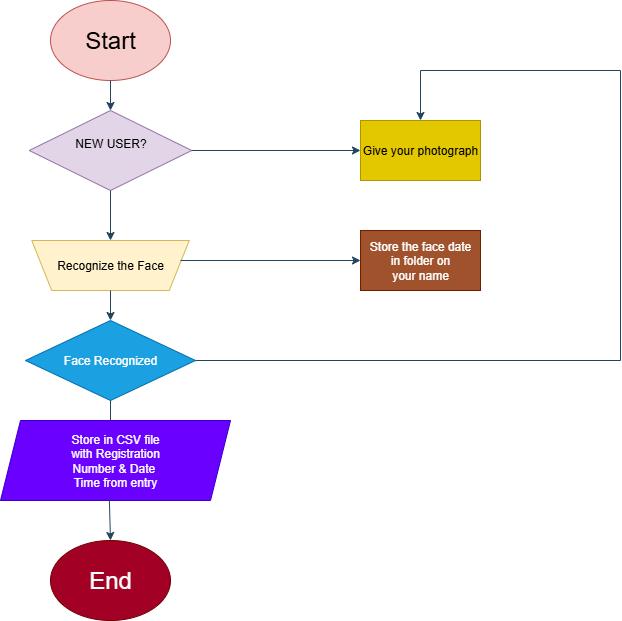

The diagram above was exported from draw.io. Its source (the exported page's mxGraphModel, read from the mxfile embedded in the PNG):
<mxGraphModel dx="1034" dy="604" grid="1" gridSize="10" guides="1" tooltips="1" connect="1" arrows="1" fold="1" page="1" pageScale="1" pageWidth="850" pageHeight="1100" math="0" shadow="0">
  <root>
    <mxCell id="0" />
    <mxCell id="1" parent="0" />
    <mxCell id="QJjYWZndHkpyCIXtbptk-1" value="&lt;font style=&quot;font-size: 24px;&quot;&gt;Start&lt;/font&gt;" style="ellipse;whiteSpace=wrap;html=1;labelBackgroundColor=none;fillColor=#f8cecc;strokeColor=#b85450;" vertex="1" parent="1">
      <mxGeometry x="360" y="70" width="120" height="80" as="geometry" />
    </mxCell>
    <mxCell id="QJjYWZndHkpyCIXtbptk-2" value="NEW USER?&lt;div&gt;&lt;br&gt;&lt;/div&gt;" style="rhombus;whiteSpace=wrap;html=1;labelBackgroundColor=none;fillColor=#e1d5e7;strokeColor=#9673a6;" vertex="1" parent="1">
      <mxGeometry x="338.75" y="180" width="162.5" height="80" as="geometry" />
    </mxCell>
    <mxCell id="QJjYWZndHkpyCIXtbptk-4" style="edgeStyle=orthogonalEdgeStyle;rounded=0;orthogonalLoop=1;jettySize=auto;html=1;exitX=0;exitY=1;exitDx=0;exitDy=0;labelBackgroundColor=none;strokeColor=#23445D;fontColor=default;" edge="1" parent="1" source="QJjYWZndHkpyCIXtbptk-3">
      <mxGeometry relative="1" as="geometry">
        <mxPoint x="488" y="320" as="targetPoint" />
      </mxGeometry>
    </mxCell>
    <mxCell id="QJjYWZndHkpyCIXtbptk-3" value="Recognize the Face" style="shape=trapezoid;perimeter=trapezoidPerimeter;whiteSpace=wrap;html=1;fixedSize=1;direction=west;labelBackgroundColor=none;fillColor=#fff2cc;strokeColor=#d6b656;" vertex="1" parent="1">
      <mxGeometry x="341.25" y="310" width="157.5" height="50" as="geometry" />
    </mxCell>
    <mxCell id="QJjYWZndHkpyCIXtbptk-5" value="Face Recognized" style="rhombus;whiteSpace=wrap;html=1;labelBackgroundColor=none;fillColor=#1ba1e2;strokeColor=#006EAF;fontColor=#ffffff;" vertex="1" parent="1">
      <mxGeometry x="335" y="390" width="170" height="80" as="geometry" />
    </mxCell>
    <mxCell id="QJjYWZndHkpyCIXtbptk-7" value="&lt;font style=&quot;font-size: 24px;&quot;&gt;End&lt;/font&gt;" style="ellipse;whiteSpace=wrap;html=1;labelBackgroundColor=none;fillColor=#a20025;strokeColor=#6F0000;fontColor=#ffffff;" vertex="1" parent="1">
      <mxGeometry x="360" y="610" width="120" height="80" as="geometry" />
    </mxCell>
    <mxCell id="QJjYWZndHkpyCIXtbptk-8" value="Give your photograph" style="rounded=0;whiteSpace=wrap;html=1;labelBackgroundColor=none;fillColor=#e3c800;strokeColor=#B09500;fontColor=#000000;" vertex="1" parent="1">
      <mxGeometry x="670" y="190" width="120" height="60" as="geometry" />
    </mxCell>
    <mxCell id="QJjYWZndHkpyCIXtbptk-9" value="Store the face date&lt;div&gt;in folder on&lt;/div&gt;&lt;div&gt;your name&lt;/div&gt;" style="rounded=0;whiteSpace=wrap;html=1;labelBackgroundColor=none;fillColor=#a0522d;strokeColor=#6D1F00;fontColor=#ffffff;" vertex="1" parent="1">
      <mxGeometry x="670" y="300" width="120" height="60" as="geometry" />
    </mxCell>
    <mxCell id="QJjYWZndHkpyCIXtbptk-10" value="" style="endArrow=classic;html=1;rounded=0;entryX=0.5;entryY=0;entryDx=0;entryDy=0;exitX=0.5;exitY=1;exitDx=0;exitDy=0;labelBackgroundColor=none;strokeColor=#23445D;fontColor=default;" edge="1" parent="1" source="QJjYWZndHkpyCIXtbptk-1" target="QJjYWZndHkpyCIXtbptk-2">
      <mxGeometry width="50" height="50" relative="1" as="geometry">
        <mxPoint x="540" y="130" as="sourcePoint" />
        <mxPoint x="590" y="80" as="targetPoint" />
      </mxGeometry>
    </mxCell>
    <mxCell id="QJjYWZndHkpyCIXtbptk-11" value="" style="endArrow=classic;html=1;rounded=0;entryX=0.5;entryY=1;entryDx=0;entryDy=0;exitX=0.5;exitY=1;exitDx=0;exitDy=0;labelBackgroundColor=none;strokeColor=#23445D;fontColor=default;" edge="1" parent="1" source="QJjYWZndHkpyCIXtbptk-2" target="QJjYWZndHkpyCIXtbptk-3">
      <mxGeometry width="50" height="50" relative="1" as="geometry">
        <mxPoint x="498.75" y="260" as="sourcePoint" />
        <mxPoint x="548.75" y="210" as="targetPoint" />
      </mxGeometry>
    </mxCell>
    <mxCell id="QJjYWZndHkpyCIXtbptk-12" value="" style="endArrow=classic;html=1;rounded=0;entryX=0.5;entryY=0;entryDx=0;entryDy=0;exitX=0.5;exitY=0;exitDx=0;exitDy=0;labelBackgroundColor=none;strokeColor=#23445D;fontColor=default;" edge="1" parent="1" source="QJjYWZndHkpyCIXtbptk-3" target="QJjYWZndHkpyCIXtbptk-5">
      <mxGeometry width="50" height="50" relative="1" as="geometry">
        <mxPoint x="550" y="340" as="sourcePoint" />
        <mxPoint x="600" y="290" as="targetPoint" />
      </mxGeometry>
    </mxCell>
    <mxCell id="QJjYWZndHkpyCIXtbptk-13" value="" style="endArrow=classic;html=1;rounded=0;exitX=0.5;exitY=1;exitDx=0;exitDy=0;labelBackgroundColor=none;strokeColor=#23445D;fontColor=default;" edge="1" parent="1" source="QJjYWZndHkpyCIXtbptk-5">
      <mxGeometry width="50" height="50" relative="1" as="geometry">
        <mxPoint x="430" y="500" as="sourcePoint" />
        <mxPoint x="420" y="500" as="targetPoint" />
      </mxGeometry>
    </mxCell>
    <mxCell id="QJjYWZndHkpyCIXtbptk-16" value="no" style="text;html=1;align=center;verticalAlign=middle;resizable=0;points=[];autosize=1;strokeColor=none;fillColor=none;labelBackgroundColor=none;fontColor=#FFFFFF;" vertex="1" parent="1">
      <mxGeometry x="370" y="270" width="40" height="30" as="geometry" />
    </mxCell>
    <mxCell id="QJjYWZndHkpyCIXtbptk-17" value="Store in CSV file&lt;div&gt;with Registration&lt;/div&gt;&lt;div&gt;Number &amp;amp; Date&amp;nbsp;&lt;/div&gt;&lt;div&gt;Time from entry&lt;/div&gt;" style="shape=parallelogram;perimeter=parallelogramPerimeter;whiteSpace=wrap;html=1;fixedSize=1;labelBackgroundColor=none;fillColor=#6a00ff;strokeColor=#3700CC;fontColor=#ffffff;" vertex="1" parent="1">
      <mxGeometry x="310" y="490" width="230" height="80" as="geometry" />
    </mxCell>
    <mxCell id="QJjYWZndHkpyCIXtbptk-19" value="" style="endArrow=classic;html=1;rounded=0;entryX=0.5;entryY=0;entryDx=0;entryDy=0;exitX=0.473;exitY=0.97;exitDx=0;exitDy=0;exitPerimeter=0;labelBackgroundColor=none;strokeColor=#23445D;fontColor=default;" edge="1" parent="1" source="QJjYWZndHkpyCIXtbptk-17" target="QJjYWZndHkpyCIXtbptk-7">
      <mxGeometry width="50" height="50" relative="1" as="geometry">
        <mxPoint x="460" y="410" as="sourcePoint" />
        <mxPoint x="510" y="360" as="targetPoint" />
      </mxGeometry>
    </mxCell>
    <mxCell id="QJjYWZndHkpyCIXtbptk-20" value="" style="endArrow=classic;html=1;rounded=0;entryX=0;entryY=0.5;entryDx=0;entryDy=0;labelBackgroundColor=none;strokeColor=#23445D;fontColor=default;" edge="1" parent="1" target="QJjYWZndHkpyCIXtbptk-8">
      <mxGeometry width="50" height="50" relative="1" as="geometry">
        <mxPoint x="501.25" y="220" as="sourcePoint" />
        <mxPoint x="551.25" y="170" as="targetPoint" />
      </mxGeometry>
    </mxCell>
    <mxCell id="QJjYWZndHkpyCIXtbptk-21" value="" style="endArrow=classic;html=1;rounded=0;entryX=0;entryY=0.5;entryDx=0;entryDy=0;labelBackgroundColor=none;strokeColor=#23445D;fontColor=default;" edge="1" parent="1" target="QJjYWZndHkpyCIXtbptk-9">
      <mxGeometry width="50" height="50" relative="1" as="geometry">
        <mxPoint x="490" y="330" as="sourcePoint" />
        <mxPoint x="540" y="280" as="targetPoint" />
      </mxGeometry>
    </mxCell>
    <mxCell id="QJjYWZndHkpyCIXtbptk-22" value="" style="endArrow=classic;html=1;rounded=0;entryX=0.5;entryY=0;entryDx=0;entryDy=0;labelBackgroundColor=none;strokeColor=#23445D;fontColor=default;" edge="1" parent="1" target="QJjYWZndHkpyCIXtbptk-8">
      <mxGeometry width="50" height="50" relative="1" as="geometry">
        <mxPoint x="730" y="140" as="sourcePoint" />
        <mxPoint x="770" y="140" as="targetPoint" />
      </mxGeometry>
    </mxCell>
    <mxCell id="QJjYWZndHkpyCIXtbptk-23" value="" style="endArrow=none;html=1;rounded=0;labelBackgroundColor=none;strokeColor=#23445D;fontColor=default;" edge="1" parent="1">
      <mxGeometry width="50" height="50" relative="1" as="geometry">
        <mxPoint x="730" y="140" as="sourcePoint" />
        <mxPoint x="930" y="140" as="targetPoint" />
      </mxGeometry>
    </mxCell>
    <mxCell id="QJjYWZndHkpyCIXtbptk-24" value="" style="endArrow=none;html=1;rounded=0;labelBackgroundColor=none;strokeColor=#23445D;fontColor=default;" edge="1" parent="1">
      <mxGeometry width="50" height="50" relative="1" as="geometry">
        <mxPoint x="930" y="430" as="sourcePoint" />
        <mxPoint x="930" y="140" as="targetPoint" />
      </mxGeometry>
    </mxCell>
    <mxCell id="QJjYWZndHkpyCIXtbptk-25" value="" style="endArrow=none;html=1;rounded=0;labelBackgroundColor=none;strokeColor=#23445D;fontColor=default;" edge="1" parent="1">
      <mxGeometry width="50" height="50" relative="1" as="geometry">
        <mxPoint x="505" y="430" as="sourcePoint" />
        <mxPoint x="930" y="430" as="targetPoint" />
      </mxGeometry>
    </mxCell>
  </root>
</mxGraphModel>